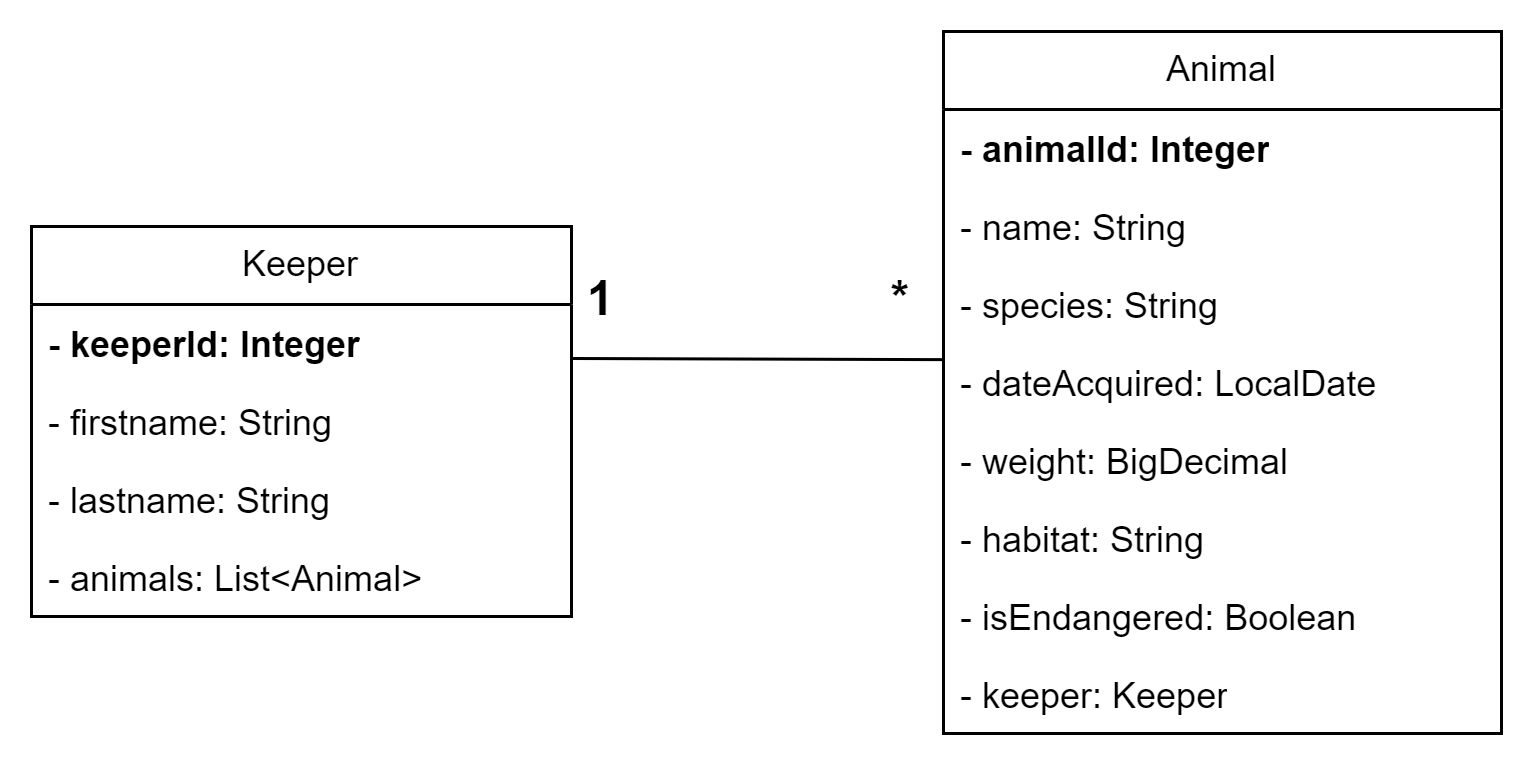

The diagram above was exported from draw.io. Its source (the exported page's mxGraphModel, read from the mxfile embedded in the PNG):
<mxGraphModel dx="842" dy="426" grid="1" gridSize="10" guides="1" tooltips="1" connect="1" arrows="1" fold="1" page="1" pageScale="1" pageWidth="827" pageHeight="1169" background="none" math="0" shadow="0">
  <root>
    <mxCell id="0" />
    <mxCell id="1" parent="0" />
    <mxCell id="WBzCR2LojQ6-tsSX04M1-1" value="Keeper" style="swimlane;fontStyle=0;childLayout=stackLayout;horizontal=1;startSize=26;fillColor=none;horizontalStack=0;resizeParent=1;resizeParentMax=0;resizeLast=0;collapsible=1;marginBottom=0;whiteSpace=wrap;html=1;" vertex="1" parent="1">
      <mxGeometry x="110" y="235" width="180" height="130" as="geometry">
        <mxRectangle x="90" y="170" width="80" height="30" as="alternateBounds" />
      </mxGeometry>
    </mxCell>
    <mxCell id="WBzCR2LojQ6-tsSX04M1-2" value="&lt;b&gt;- keeperId: Integer&lt;/b&gt;" style="text;strokeColor=none;fillColor=none;align=left;verticalAlign=top;spacingLeft=4;spacingRight=4;overflow=hidden;rotatable=0;points=[[0,0.5],[1,0.5]];portConstraint=eastwest;whiteSpace=wrap;html=1;" vertex="1" parent="WBzCR2LojQ6-tsSX04M1-1">
      <mxGeometry y="26" width="180" height="26" as="geometry" />
    </mxCell>
    <mxCell id="WBzCR2LojQ6-tsSX04M1-3" value="- firstname: String" style="text;strokeColor=none;fillColor=none;align=left;verticalAlign=top;spacingLeft=4;spacingRight=4;overflow=hidden;rotatable=0;points=[[0,0.5],[1,0.5]];portConstraint=eastwest;whiteSpace=wrap;html=1;" vertex="1" parent="WBzCR2LojQ6-tsSX04M1-1">
      <mxGeometry y="52" width="180" height="26" as="geometry" />
    </mxCell>
    <mxCell id="WBzCR2LojQ6-tsSX04M1-4" value="- lastname: String" style="text;strokeColor=none;fillColor=none;align=left;verticalAlign=top;spacingLeft=4;spacingRight=4;overflow=hidden;rotatable=0;points=[[0,0.5],[1,0.5]];portConstraint=eastwest;whiteSpace=wrap;html=1;" vertex="1" parent="WBzCR2LojQ6-tsSX04M1-1">
      <mxGeometry y="78" width="180" height="26" as="geometry" />
    </mxCell>
    <mxCell id="WBzCR2LojQ6-tsSX04M1-25" value="- animals: List&amp;lt;Animal&amp;gt;" style="text;strokeColor=none;fillColor=none;align=left;verticalAlign=top;spacingLeft=4;spacingRight=4;overflow=hidden;rotatable=0;points=[[0,0.5],[1,0.5]];portConstraint=eastwest;whiteSpace=wrap;html=1;" vertex="1" parent="WBzCR2LojQ6-tsSX04M1-1">
      <mxGeometry y="104" width="180" height="26" as="geometry" />
    </mxCell>
    <mxCell id="WBzCR2LojQ6-tsSX04M1-5" value="Animal" style="swimlane;fontStyle=0;childLayout=stackLayout;horizontal=1;startSize=26;fillColor=none;horizontalStack=0;resizeParent=1;resizeParentMax=0;resizeLast=0;collapsible=1;marginBottom=0;whiteSpace=wrap;html=1;" vertex="1" parent="1">
      <mxGeometry x="414" y="170" width="186" height="234" as="geometry">
        <mxRectangle x="90" y="170" width="80" height="30" as="alternateBounds" />
      </mxGeometry>
    </mxCell>
    <mxCell id="WBzCR2LojQ6-tsSX04M1-6" value="&lt;b&gt;- animalId: Integer&lt;/b&gt;" style="text;strokeColor=none;fillColor=none;align=left;verticalAlign=top;spacingLeft=4;spacingRight=4;overflow=hidden;rotatable=0;points=[[0,0.5],[1,0.5]];portConstraint=eastwest;whiteSpace=wrap;html=1;" vertex="1" parent="WBzCR2LojQ6-tsSX04M1-5">
      <mxGeometry y="26" width="186" height="26" as="geometry" />
    </mxCell>
    <mxCell id="WBzCR2LojQ6-tsSX04M1-7" value="- name: String" style="text;strokeColor=none;fillColor=none;align=left;verticalAlign=top;spacingLeft=4;spacingRight=4;overflow=hidden;rotatable=0;points=[[0,0.5],[1,0.5]];portConstraint=eastwest;whiteSpace=wrap;html=1;" vertex="1" parent="WBzCR2LojQ6-tsSX04M1-5">
      <mxGeometry y="52" width="186" height="26" as="geometry" />
    </mxCell>
    <mxCell id="WBzCR2LojQ6-tsSX04M1-8" value="- species: String" style="text;strokeColor=none;fillColor=none;align=left;verticalAlign=top;spacingLeft=4;spacingRight=4;overflow=hidden;rotatable=0;points=[[0,0.5],[1,0.5]];portConstraint=eastwest;whiteSpace=wrap;html=1;" vertex="1" parent="WBzCR2LojQ6-tsSX04M1-5">
      <mxGeometry y="78" width="186" height="26" as="geometry" />
    </mxCell>
    <mxCell id="WBzCR2LojQ6-tsSX04M1-15" value="- dateAcquired: LocalDate" style="text;strokeColor=none;fillColor=none;align=left;verticalAlign=top;spacingLeft=4;spacingRight=4;overflow=hidden;rotatable=0;points=[[0,0.5],[1,0.5]];portConstraint=eastwest;whiteSpace=wrap;html=1;" vertex="1" parent="WBzCR2LojQ6-tsSX04M1-5">
      <mxGeometry y="104" width="186" height="26" as="geometry" />
    </mxCell>
    <mxCell id="WBzCR2LojQ6-tsSX04M1-16" value="- weight: BigDecimal" style="text;strokeColor=none;fillColor=none;align=left;verticalAlign=top;spacingLeft=4;spacingRight=4;overflow=hidden;rotatable=0;points=[[0,0.5],[1,0.5]];portConstraint=eastwest;whiteSpace=wrap;html=1;" vertex="1" parent="WBzCR2LojQ6-tsSX04M1-5">
      <mxGeometry y="130" width="186" height="26" as="geometry" />
    </mxCell>
    <mxCell id="WBzCR2LojQ6-tsSX04M1-17" value="- habitat: String" style="text;strokeColor=none;fillColor=none;align=left;verticalAlign=top;spacingLeft=4;spacingRight=4;overflow=hidden;rotatable=0;points=[[0,0.5],[1,0.5]];portConstraint=eastwest;whiteSpace=wrap;html=1;" vertex="1" parent="WBzCR2LojQ6-tsSX04M1-5">
      <mxGeometry y="156" width="186" height="26" as="geometry" />
    </mxCell>
    <mxCell id="WBzCR2LojQ6-tsSX04M1-19" value="- isEndangered: Boolean" style="text;strokeColor=none;fillColor=none;align=left;verticalAlign=top;spacingLeft=4;spacingRight=4;overflow=hidden;rotatable=0;points=[[0,0.5],[1,0.5]];portConstraint=eastwest;whiteSpace=wrap;html=1;" vertex="1" parent="WBzCR2LojQ6-tsSX04M1-5">
      <mxGeometry y="182" width="186" height="26" as="geometry" />
    </mxCell>
    <mxCell id="WBzCR2LojQ6-tsSX04M1-28" value="- keeper: Keeper" style="text;strokeColor=none;fillColor=none;align=left;verticalAlign=top;spacingLeft=4;spacingRight=4;overflow=hidden;rotatable=0;points=[[0,0.5],[1,0.5]];portConstraint=eastwest;whiteSpace=wrap;html=1;" vertex="1" parent="WBzCR2LojQ6-tsSX04M1-5">
      <mxGeometry y="208" width="186" height="26" as="geometry" />
    </mxCell>
    <mxCell id="WBzCR2LojQ6-tsSX04M1-22" value="" style="endArrow=none;html=1;rounded=0;entryX=-0.002;entryY=0.207;entryDx=0;entryDy=0;entryPerimeter=0;" edge="1" parent="1" target="WBzCR2LojQ6-tsSX04M1-15">
      <mxGeometry width="50" height="50" relative="1" as="geometry">
        <mxPoint x="290" y="279" as="sourcePoint" />
        <mxPoint x="370" y="280" as="targetPoint" />
      </mxGeometry>
    </mxCell>
    <mxCell id="WBzCR2LojQ6-tsSX04M1-23" value="&lt;font style=&quot;font-size: 16px;&quot;&gt;&lt;b&gt;1&lt;/b&gt;&lt;/font&gt;" style="text;html=1;align=center;verticalAlign=middle;whiteSpace=wrap;rounded=0;" vertex="1" parent="1">
      <mxGeometry x="270" y="244" width="60" height="30" as="geometry" />
    </mxCell>
    <mxCell id="WBzCR2LojQ6-tsSX04M1-24" value="&lt;font style=&quot;font-size: 16px;&quot;&gt;&lt;b&gt;*&lt;/b&gt;&lt;/font&gt;" style="text;html=1;align=center;verticalAlign=middle;whiteSpace=wrap;rounded=0;" vertex="1" parent="1">
      <mxGeometry x="370" y="244" width="60" height="30" as="geometry" />
    </mxCell>
  </root>
</mxGraphModel>